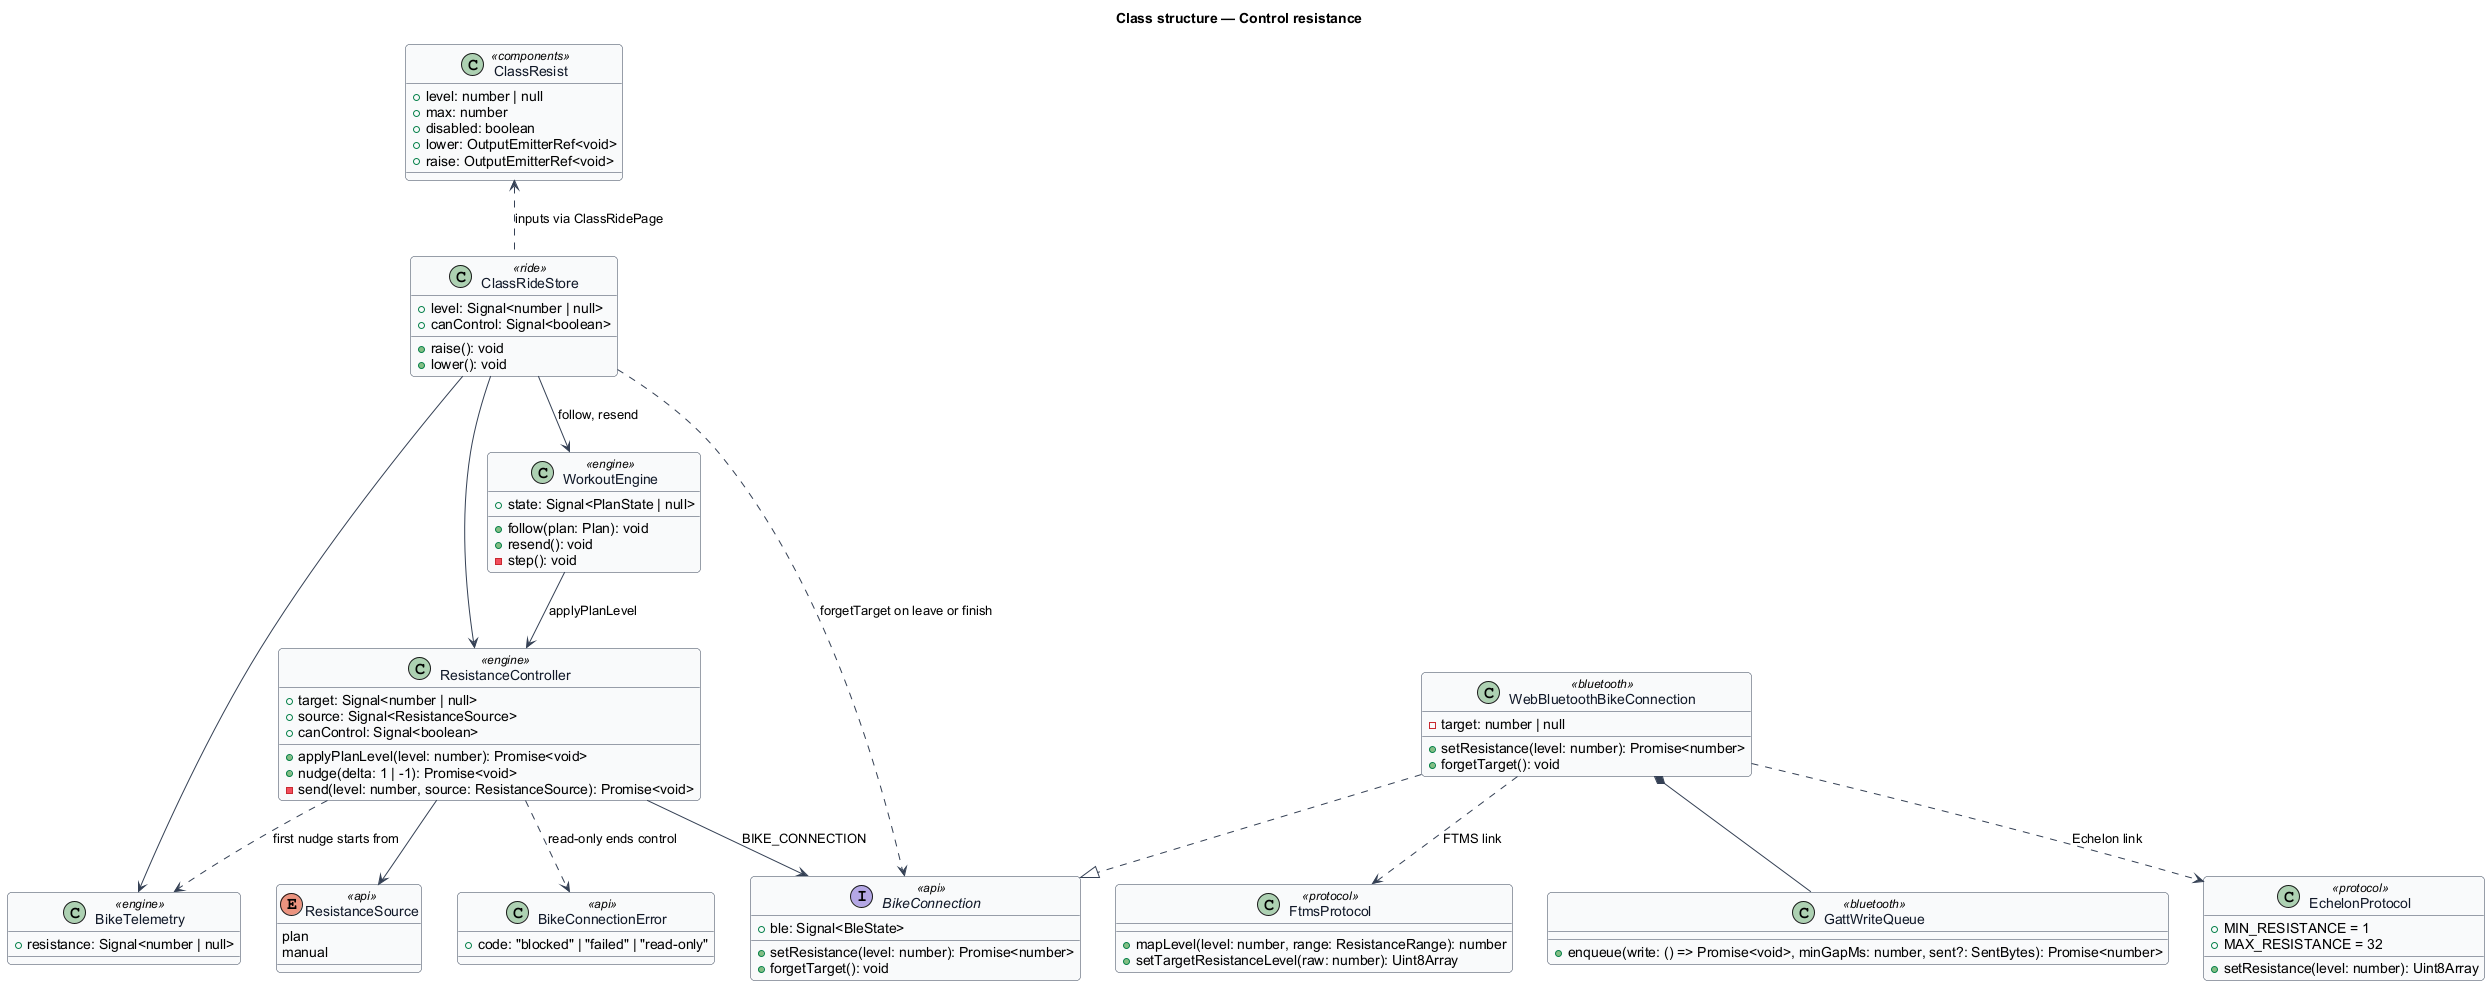

The diagram above was rendered by PlantUML. Its source (embedded in the PNG):
@startuml
' --- shared skin header ---
skinparam backgroundColor #FFFFFF
skinparam shadowing false
skinparam roundcorner 8
skinparam defaultFontName Arial
skinparam ArrowColor #344054
skinparam class {
  BorderColor #344054
  FontColor #101828
  BackgroundColor #F9FAFB
}
' --------------------------
title Class structure — Control resistance

interface BikeConnection <<api>> {
  +ble: Signal<BleState>
  +setResistance(level: number): Promise<number>
  +forgetTarget(): void
}

class BikeConnectionError <<api>> {
  +code: "blocked" | "failed" | "read-only"
}

enum ResistanceSource <<api>> {
  plan
  manual
}

class ResistanceController <<engine>> {
  +target: Signal<number | null>
  +source: Signal<ResistanceSource>
  +canControl: Signal<boolean>
  +applyPlanLevel(level: number): Promise<void>
  +nudge(delta: 1 | -1): Promise<void>
  -send(level: number, source: ResistanceSource): Promise<void>
}

class WorkoutEngine <<engine>> {
  +state: Signal<PlanState | null>
  +follow(plan: Plan): void
  +resend(): void
  -step(): void
}

class BikeTelemetry <<engine>> {
  +resistance: Signal<number | null>
}

class EchelonProtocol <<protocol>> {
  +MIN_RESISTANCE = 1
  +MAX_RESISTANCE = 32
  +setResistance(level: number): Uint8Array
}

class FtmsProtocol <<protocol>> {
  +mapLevel(level: number, range: ResistanceRange): number
  +setTargetResistanceLevel(raw: number): Uint8Array
}

class WebBluetoothBikeConnection <<bluetooth>> {
  -target: number | null
  +setResistance(level: number): Promise<number>
  +forgetTarget(): void
}

class GattWriteQueue <<bluetooth>> {
  +enqueue(write: () => Promise<void>, minGapMs: number, sent?: SentBytes): Promise<number>
}

class ClassRideStore <<ride>> {
  +level: Signal<number | null>
  +canControl: Signal<boolean>
  +raise(): void
  +lower(): void
}

class ClassResist <<components>> {
  +level: number | null
  +max: number
  +disabled: boolean
  +lower: OutputEmitterRef<void>
  +raise: OutputEmitterRef<void>
}

WorkoutEngine --> ResistanceController : applyPlanLevel
ResistanceController --> BikeConnection : BIKE_CONNECTION
ResistanceController ..> BikeTelemetry : first nudge starts from
ResistanceController ..> BikeConnectionError : read-only ends control
ResistanceController --> ResistanceSource
WebBluetoothBikeConnection ..|> BikeConnection
WebBluetoothBikeConnection ..> EchelonProtocol : Echelon link
WebBluetoothBikeConnection ..> FtmsProtocol : FTMS link
WebBluetoothBikeConnection *-- GattWriteQueue
ClassRideStore --> ResistanceController
ClassRideStore --> WorkoutEngine : follow, resend
ClassRideStore ..> BikeConnection : forgetTarget on leave or finish
ClassRideStore --> BikeTelemetry
ClassResist <.. ClassRideStore : inputs via ClassRidePage
@enduml